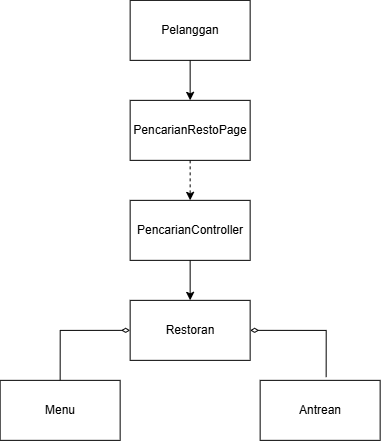

The diagram above was exported from draw.io. Its source (the exported page's mxGraphModel, read from the mxfile embedded in the PNG):
<mxGraphModel dx="1319" dy="731" grid="1" gridSize="10" guides="1" tooltips="1" connect="1" arrows="0" fold="1" page="1" pageScale="1" pageWidth="850" pageHeight="1100" math="0" shadow="0">
  <root>
    <mxCell id="0" />
    <mxCell id="1" parent="0" />
    <mxCell id="Brkt0m6IBy_5FZQJ5l7I-3" edge="1" parent="1" source="Brkt0m6IBy_5FZQJ5l7I-1" style="edgeStyle=orthogonalEdgeStyle;rounded=0;orthogonalLoop=1;jettySize=auto;html=1;exitX=0.5;exitY=1;exitDx=0;exitDy=0;entryX=0.5;entryY=0;entryDx=0;entryDy=0;" target="Brkt0m6IBy_5FZQJ5l7I-2">
      <mxGeometry relative="1" as="geometry" />
    </mxCell>
    <mxCell id="Brkt0m6IBy_5FZQJ5l7I-1" parent="1" style="whiteSpace=wrap;html=1;" value="Pelanggan" vertex="1">
      <mxGeometry height="60" width="120" x="400" y="140" as="geometry" />
    </mxCell>
    <mxCell id="EuLA8ymUqQVLtlcRyYLG-1" edge="1" parent="1" source="Brkt0m6IBy_5FZQJ5l7I-2" style="edgeStyle=orthogonalEdgeStyle;rounded=0;orthogonalLoop=1;jettySize=auto;html=1;exitX=0.5;exitY=1;exitDx=0;exitDy=0;entryX=0.5;entryY=0;entryDx=0;entryDy=0;dashed=1;" target="Brkt0m6IBy_5FZQJ5l7I-5">
      <mxGeometry relative="1" as="geometry" />
    </mxCell>
    <mxCell id="Brkt0m6IBy_5FZQJ5l7I-2" parent="1" style="whiteSpace=wrap;html=1;" value="PencarianRestoPage" vertex="1">
      <mxGeometry height="60" width="120" x="400" y="240" as="geometry" />
    </mxCell>
    <mxCell id="EuLA8ymUqQVLtlcRyYLG-3" edge="1" parent="1" source="Brkt0m6IBy_5FZQJ5l7I-5" style="edgeStyle=orthogonalEdgeStyle;rounded=0;orthogonalLoop=1;jettySize=auto;html=1;exitX=0.5;exitY=1;exitDx=0;exitDy=0;entryX=0.5;entryY=0;entryDx=0;entryDy=0;" target="EuLA8ymUqQVLtlcRyYLG-2">
      <mxGeometry relative="1" as="geometry" />
    </mxCell>
    <mxCell id="Brkt0m6IBy_5FZQJ5l7I-5" parent="1" style="whiteSpace=wrap;html=1;" value="PencarianController" vertex="1">
      <mxGeometry height="60" width="120" x="400" y="340" as="geometry" />
    </mxCell>
    <mxCell id="EuLA8ymUqQVLtlcRyYLG-6" edge="1" parent="1" source="EuLA8ymUqQVLtlcRyYLG-2" style="edgeStyle=orthogonalEdgeStyle;rounded=0;orthogonalLoop=1;jettySize=auto;html=1;exitX=0;exitY=0.5;exitDx=0;exitDy=0;entryX=0.5;entryY=0;entryDx=0;entryDy=0;startArrow=diamondThin;startFill=0;endArrow=none;endFill=0;" target="EuLA8ymUqQVLtlcRyYLG-4">
      <mxGeometry relative="1" as="geometry" />
    </mxCell>
    <mxCell id="EuLA8ymUqQVLtlcRyYLG-2" parent="1" style="whiteSpace=wrap;html=1;" value="Restoran" vertex="1">
      <mxGeometry height="60" width="120" x="400" y="440" as="geometry" />
    </mxCell>
    <mxCell id="EuLA8ymUqQVLtlcRyYLG-4" parent="1" style="whiteSpace=wrap;html=1;" value="Menu" vertex="1">
      <mxGeometry height="60" width="120" x="270" y="520" as="geometry" />
    </mxCell>
    <mxCell id="EuLA8ymUqQVLtlcRyYLG-5" parent="1" style="whiteSpace=wrap;html=1;" value="Antrean" vertex="1">
      <mxGeometry height="60" width="120" x="530" y="520" as="geometry" />
    </mxCell>
    <mxCell id="EuLA8ymUqQVLtlcRyYLG-7" edge="1" parent="1" source="EuLA8ymUqQVLtlcRyYLG-2" style="edgeStyle=orthogonalEdgeStyle;rounded=0;orthogonalLoop=1;jettySize=auto;html=1;exitX=1;exitY=0.5;exitDx=0;exitDy=0;entryX=0.55;entryY=-0.054;entryDx=0;entryDy=0;entryPerimeter=0;startArrow=diamondThin;startFill=0;endArrow=none;endFill=0;" target="EuLA8ymUqQVLtlcRyYLG-5">
      <mxGeometry relative="1" as="geometry" />
    </mxCell>
  </root>
</mxGraphModel>